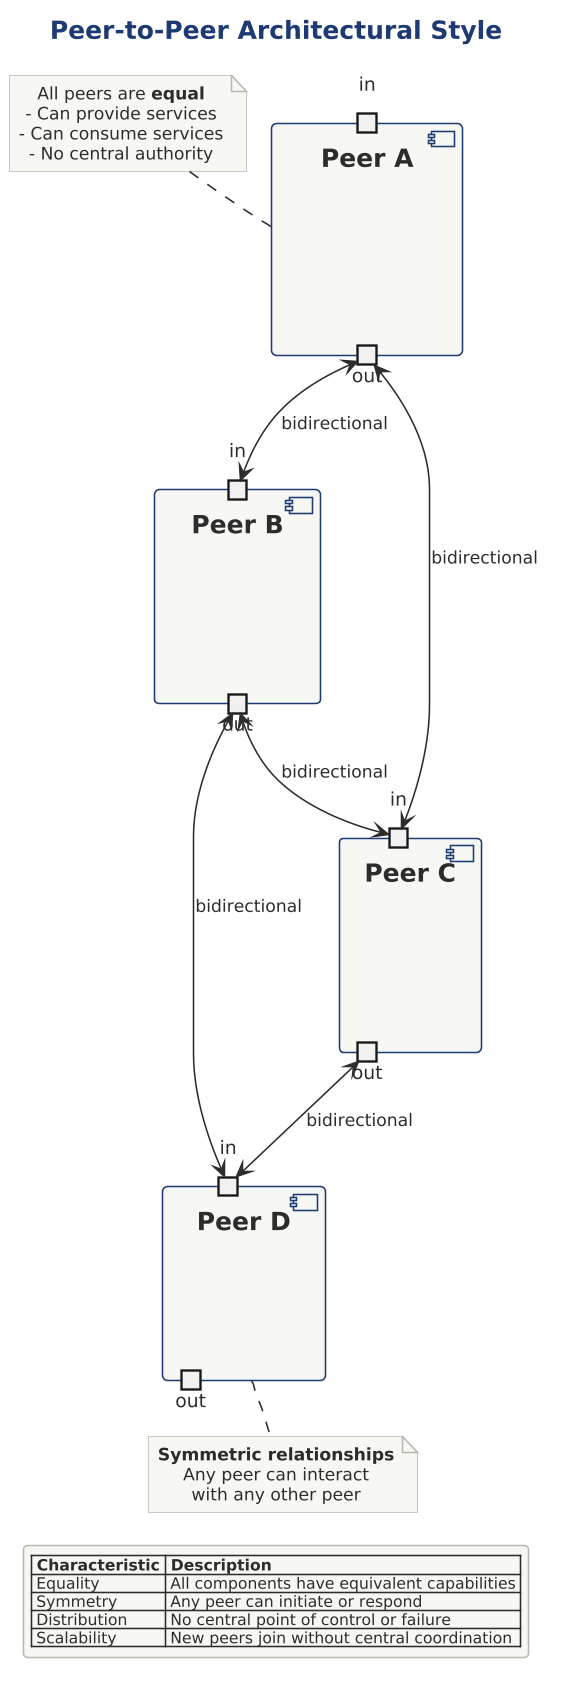

The diagram above was rendered by PlantUML. Its source (embedded in the PNG):
@startuml 06-peer-to-peer-style

scale 1.5625



!include ../../../../../../tooling/styles/plantuml/structural/component-diagram-style.iuml

title Peer-to-Peer Architectural Style

component "Peer A" as pa {
    portin "in" as pa_in
    portout "out" as pa_out
}

component "Peer B" as pb {
    portin "in" as pb_in
    portout "out" as pb_out
}

component "Peer C" as pc {
    portin "in" as pc_in
    portout "out" as pc_out
}

component "Peer D" as pd {
    portin "in" as pd_in
    portout "out" as pd_out
}

pa_out <--> pb_in : bidirectional
pa_out <--> pc_in : bidirectional
pb_out <--> pc_in : bidirectional
pb_out <--> pd_in : bidirectional
pc_out <--> pd_in : bidirectional

note top of pa
  All peers are **equal**
  - Can provide services
  - Can consume services
  - No central authority
end note

note bottom of pd
  **Symmetric relationships**
  Any peer can interact
  with any other peer
end note

legend bottom
  |= Characteristic |= Description |
  | Equality | All components have equivalent capabilities |
  | Symmetry | Any peer can initiate or respond |
  | Distribution | No central point of control or failure |
  | Scalability | New peers join without central coordination |
endlegend

@enduml